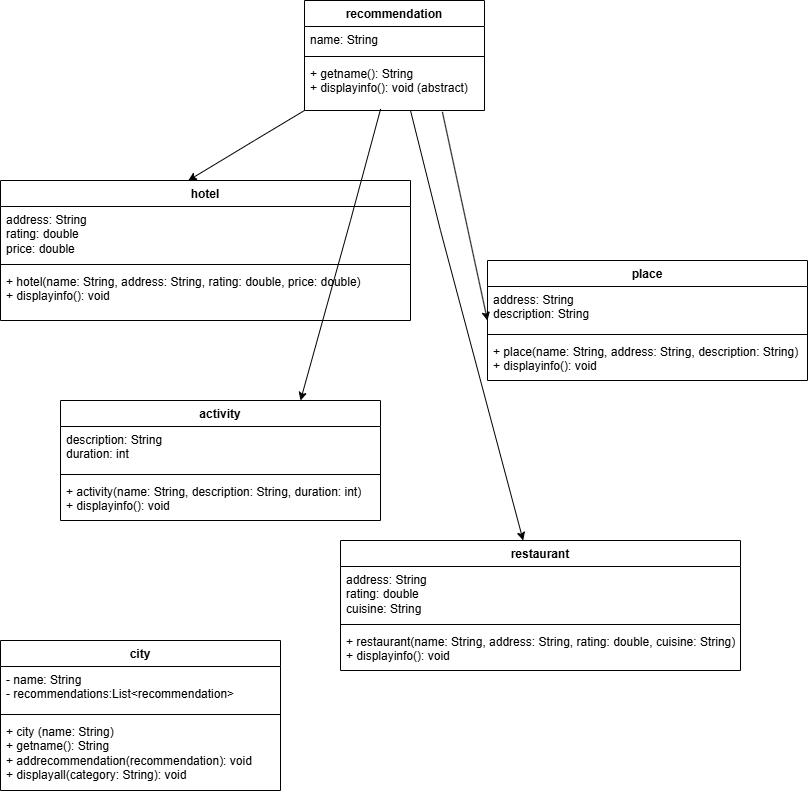

The diagram above was exported from draw.io. Its source (the exported page's mxGraphModel, read from the mxfile embedded in the PNG):
<mxGraphModel dx="1508" dy="665" grid="1" gridSize="10" guides="1" tooltips="1" connect="1" arrows="1" fold="1" page="1" pageScale="1" pageWidth="827" pageHeight="1169" math="0" shadow="0">
  <root>
    <mxCell id="0" />
    <mxCell id="1" parent="0" />
    <mxCell id="4kigw8E5YQpCYJdhr_h8-1" value="city" style="swimlane;fontStyle=1;align=center;verticalAlign=top;childLayout=stackLayout;horizontal=1;startSize=26;horizontalStack=0;resizeParent=1;resizeParentMax=0;resizeLast=0;collapsible=1;marginBottom=0;whiteSpace=wrap;html=1;" parent="1" vertex="1">
      <mxGeometry x="20" y="750" width="280" height="150" as="geometry" />
    </mxCell>
    <mxCell id="4kigw8E5YQpCYJdhr_h8-2" value="- name: &lt;span class=&quot;hljs-type&quot;&gt;String&lt;/span&gt;&lt;div&gt;&lt;span class=&quot;hljs-type&quot;&gt;- recommendations:List&amp;lt;recommendation&amp;gt;&lt;/span&gt;&lt;/div&gt;" style="text;strokeColor=none;fillColor=none;align=left;verticalAlign=top;spacingLeft=4;spacingRight=4;overflow=hidden;rotatable=0;points=[[0,0.5],[1,0.5]];portConstraint=eastwest;whiteSpace=wrap;html=1;" parent="4kigw8E5YQpCYJdhr_h8-1" vertex="1">
      <mxGeometry y="26" width="280" height="44" as="geometry" />
    </mxCell>
    <mxCell id="4kigw8E5YQpCYJdhr_h8-3" value="" style="line;strokeWidth=1;fillColor=none;align=left;verticalAlign=middle;spacingTop=-1;spacingLeft=3;spacingRight=3;rotatable=0;labelPosition=right;points=[];portConstraint=eastwest;strokeColor=inherit;" parent="4kigw8E5YQpCYJdhr_h8-1" vertex="1">
      <mxGeometry y="70" width="280" height="8" as="geometry" />
    </mxCell>
    <mxCell id="4kigw8E5YQpCYJdhr_h8-4" value="+ city (name: &lt;span class=&quot;hljs-type&quot;&gt;String&lt;/span&gt;)&lt;div&gt;+ &lt;span class=&quot;hljs-built_in&quot;&gt;getname&lt;/span&gt;(): &lt;span class=&quot;hljs-type&quot;&gt;String&lt;/span&gt;&lt;/div&gt;&lt;div&gt;&lt;span class=&quot;hljs-type&quot;&gt;+ &lt;span class=&quot;hljs-built_in&quot;&gt;addrecommendation&lt;/span&gt;(recommendation): &lt;span class=&quot;hljs-type&quot;&gt;void&lt;/span&gt;&lt;/span&gt;&lt;/div&gt;&lt;div&gt;&lt;span class=&quot;hljs-type&quot;&gt;&lt;span class=&quot;hljs-type&quot;&gt;+ &lt;span class=&quot;hljs-built_in&quot;&gt;displayall&lt;/span&gt;(category: &lt;span class=&quot;hljs-type&quot;&gt;String&lt;/span&gt;): &lt;span class=&quot;hljs-type&quot;&gt;void&lt;/span&gt;&lt;/span&gt;&lt;/span&gt;&lt;/div&gt;&lt;div&gt;&lt;span class=&quot;hljs-type&quot;&gt;&lt;span class=&quot;hljs-type&quot;&gt;&lt;br&gt;&lt;/span&gt;&lt;/span&gt;&lt;/div&gt;" style="text;strokeColor=none;fillColor=none;align=left;verticalAlign=top;spacingLeft=4;spacingRight=4;overflow=hidden;rotatable=0;points=[[0,0.5],[1,0.5]];portConstraint=eastwest;whiteSpace=wrap;html=1;" parent="4kigw8E5YQpCYJdhr_h8-1" vertex="1">
      <mxGeometry y="78" width="280" height="72" as="geometry" />
    </mxCell>
    <mxCell id="4kigw8E5YQpCYJdhr_h8-5" value="hotel" style="swimlane;fontStyle=1;align=center;verticalAlign=top;childLayout=stackLayout;horizontal=1;startSize=26;horizontalStack=0;resizeParent=1;resizeParentMax=0;resizeLast=0;collapsible=1;marginBottom=0;whiteSpace=wrap;html=1;" parent="1" vertex="1">
      <mxGeometry x="20" y="290" width="410" height="140" as="geometry">
        <mxRectangle x="125" y="290" width="70" height="30" as="alternateBounds" />
      </mxGeometry>
    </mxCell>
    <mxCell id="4kigw8E5YQpCYJdhr_h8-6" value="&lt;span class=&quot;hljs-symbol&quot;&gt;address:&lt;/span&gt; &lt;span class=&quot;hljs-type&quot;&gt;String&lt;/span&gt;&lt;div&gt;&lt;span class=&quot;hljs-symbol&quot;&gt;rating:&lt;/span&gt; &lt;span class=&quot;hljs-type&quot;&gt;double&lt;/span&gt;&lt;/div&gt;&lt;div&gt;&lt;span class=&quot;hljs-symbol&quot;&gt;price:&lt;/span&gt; &lt;span class=&quot;hljs-type&quot;&gt;double&lt;/span&gt;&lt;/div&gt;" style="text;strokeColor=none;fillColor=none;align=left;verticalAlign=top;spacingLeft=4;spacingRight=4;overflow=hidden;rotatable=0;points=[[0,0.5],[1,0.5]];portConstraint=eastwest;whiteSpace=wrap;html=1;" parent="4kigw8E5YQpCYJdhr_h8-5" vertex="1">
      <mxGeometry y="26" width="410" height="54" as="geometry" />
    </mxCell>
    <mxCell id="4kigw8E5YQpCYJdhr_h8-7" value="" style="line;strokeWidth=1;fillColor=none;align=left;verticalAlign=middle;spacingTop=-1;spacingLeft=3;spacingRight=3;rotatable=0;labelPosition=right;points=[];portConstraint=eastwest;strokeColor=inherit;" parent="4kigw8E5YQpCYJdhr_h8-5" vertex="1">
      <mxGeometry y="80" width="410" height="8" as="geometry" />
    </mxCell>
    <mxCell id="4kigw8E5YQpCYJdhr_h8-8" value="+ hotel(name: &lt;span class=&quot;hljs-type&quot;&gt;String&lt;/span&gt;, address: &lt;span class=&quot;hljs-type&quot;&gt;String&lt;/span&gt;, rating: &lt;span class=&quot;hljs-type&quot;&gt;double&lt;/span&gt;, price: &lt;span class=&quot;hljs-type&quot;&gt;double&lt;/span&gt;)&lt;br/&gt;+ displayinfo(): void" style="text;strokeColor=none;fillColor=none;align=left;verticalAlign=top;spacingLeft=4;spacingRight=4;overflow=hidden;rotatable=0;points=[[0,0.5],[1,0.5]];portConstraint=eastwest;whiteSpace=wrap;html=1;" parent="4kigw8E5YQpCYJdhr_h8-5" vertex="1">
      <mxGeometry y="88" width="410" height="52" as="geometry" />
    </mxCell>
    <mxCell id="4kigw8E5YQpCYJdhr_h8-9" value="recommendation" style="swimlane;fontStyle=1;align=center;verticalAlign=top;childLayout=stackLayout;horizontal=1;startSize=26;horizontalStack=0;resizeParent=1;resizeParentMax=0;resizeLast=0;collapsible=1;marginBottom=0;whiteSpace=wrap;html=1;" parent="1" vertex="1">
      <mxGeometry x="324" y="110" width="180" height="110" as="geometry" />
    </mxCell>
    <mxCell id="4kigw8E5YQpCYJdhr_h8-10" value="name: String" style="text;strokeColor=none;fillColor=none;align=left;verticalAlign=top;spacingLeft=4;spacingRight=4;overflow=hidden;rotatable=0;points=[[0,0.5],[1,0.5]];portConstraint=eastwest;whiteSpace=wrap;html=1;" parent="4kigw8E5YQpCYJdhr_h8-9" vertex="1">
      <mxGeometry y="26" width="180" height="26" as="geometry" />
    </mxCell>
    <mxCell id="4kigw8E5YQpCYJdhr_h8-11" value="" style="line;strokeWidth=1;fillColor=none;align=left;verticalAlign=middle;spacingTop=-1;spacingLeft=3;spacingRight=3;rotatable=0;labelPosition=right;points=[];portConstraint=eastwest;strokeColor=inherit;" parent="4kigw8E5YQpCYJdhr_h8-9" vertex="1">
      <mxGeometry y="52" width="180" height="8" as="geometry" />
    </mxCell>
    <mxCell id="4kigw8E5YQpCYJdhr_h8-12" value="&lt;span class=&quot;hljs-bullet&quot;&gt;+&lt;/span&gt; getname(): String&lt;br/&gt;&lt;span class=&quot;hljs-bullet&quot;&gt;+&lt;/span&gt; displayinfo(): void (abstract)" style="text;strokeColor=none;fillColor=none;align=left;verticalAlign=top;spacingLeft=4;spacingRight=4;overflow=hidden;rotatable=0;points=[[0,0.5],[1,0.5]];portConstraint=eastwest;whiteSpace=wrap;html=1;" parent="4kigw8E5YQpCYJdhr_h8-9" vertex="1">
      <mxGeometry y="60" width="180" height="50" as="geometry" />
    </mxCell>
    <mxCell id="4kigw8E5YQpCYJdhr_h8-13" value="restaurant" style="swimlane;fontStyle=1;align=center;verticalAlign=top;childLayout=stackLayout;horizontal=1;startSize=26;horizontalStack=0;resizeParent=1;resizeParentMax=0;resizeLast=0;collapsible=1;marginBottom=0;whiteSpace=wrap;html=1;" parent="1" vertex="1">
      <mxGeometry x="360" y="650" width="400" height="130" as="geometry">
        <mxRectangle x="460" y="480" width="90" height="30" as="alternateBounds" />
      </mxGeometry>
    </mxCell>
    <mxCell id="4kigw8E5YQpCYJdhr_h8-14" value="&lt;span class=&quot;hljs-symbol&quot;&gt;address:&lt;/span&gt; &lt;span class=&quot;hljs-type&quot;&gt;String&lt;/span&gt;&lt;div&gt;&lt;span class=&quot;hljs-symbol&quot;&gt;rating:&lt;/span&gt; &lt;span class=&quot;hljs-type&quot;&gt;double&lt;/span&gt;&lt;/div&gt;&lt;div&gt;&lt;span class=&quot;hljs-symbol&quot;&gt;cuisine:&lt;/span&gt; &lt;span class=&quot;hljs-type&quot;&gt;String&lt;/span&gt;&lt;/div&gt;" style="text;strokeColor=none;fillColor=none;align=left;verticalAlign=top;spacingLeft=4;spacingRight=4;overflow=hidden;rotatable=0;points=[[0,0.5],[1,0.5]];portConstraint=eastwest;whiteSpace=wrap;html=1;" parent="4kigw8E5YQpCYJdhr_h8-13" vertex="1">
      <mxGeometry y="26" width="400" height="54" as="geometry" />
    </mxCell>
    <mxCell id="4kigw8E5YQpCYJdhr_h8-15" value="" style="line;strokeWidth=1;fillColor=none;align=left;verticalAlign=middle;spacingTop=-1;spacingLeft=3;spacingRight=3;rotatable=0;labelPosition=right;points=[];portConstraint=eastwest;strokeColor=inherit;" parent="4kigw8E5YQpCYJdhr_h8-13" vertex="1">
      <mxGeometry y="80" width="400" height="8" as="geometry" />
    </mxCell>
    <mxCell id="4kigw8E5YQpCYJdhr_h8-16" value="+ restaurant(name: &lt;span class=&quot;hljs-type&quot;&gt;String&lt;/span&gt;, address: &lt;span class=&quot;hljs-type&quot;&gt;String&lt;/span&gt;, rating: &lt;span class=&quot;hljs-type&quot;&gt;double&lt;/span&gt;, cuisine: &lt;span class=&quot;hljs-type&quot;&gt;String&lt;/span&gt;)&lt;br/&gt;+ displayinfo(): void" style="text;strokeColor=none;fillColor=none;align=left;verticalAlign=top;spacingLeft=4;spacingRight=4;overflow=hidden;rotatable=0;points=[[0,0.5],[1,0.5]];portConstraint=eastwest;whiteSpace=wrap;html=1;" parent="4kigw8E5YQpCYJdhr_h8-13" vertex="1">
      <mxGeometry y="88" width="400" height="42" as="geometry" />
    </mxCell>
    <mxCell id="4kigw8E5YQpCYJdhr_h8-17" value="place" style="swimlane;fontStyle=1;align=center;verticalAlign=top;childLayout=stackLayout;horizontal=1;startSize=26;horizontalStack=0;resizeParent=1;resizeParentMax=0;resizeLast=0;collapsible=1;marginBottom=0;whiteSpace=wrap;html=1;" parent="1" vertex="1">
      <mxGeometry x="507" y="370" width="320" height="120" as="geometry">
        <mxRectangle x="640" y="290" width="70" height="30" as="alternateBounds" />
      </mxGeometry>
    </mxCell>
    <mxCell id="4kigw8E5YQpCYJdhr_h8-18" value="&lt;span class=&quot;hljs-symbol&quot;&gt;address:&lt;/span&gt; &lt;span class=&quot;hljs-type&quot;&gt;String&lt;/span&gt;&lt;div&gt;&lt;span class=&quot;hljs-symbol&quot;&gt;description:&lt;/span&gt; &lt;span class=&quot;hljs-type&quot;&gt;String&lt;/span&gt;&lt;/div&gt;" style="text;strokeColor=none;fillColor=none;align=left;verticalAlign=top;spacingLeft=4;spacingRight=4;overflow=hidden;rotatable=0;points=[[0,0.5],[1,0.5]];portConstraint=eastwest;whiteSpace=wrap;html=1;" parent="4kigw8E5YQpCYJdhr_h8-17" vertex="1">
      <mxGeometry y="26" width="320" height="44" as="geometry" />
    </mxCell>
    <mxCell id="4kigw8E5YQpCYJdhr_h8-19" value="" style="line;strokeWidth=1;fillColor=none;align=left;verticalAlign=middle;spacingTop=-1;spacingLeft=3;spacingRight=3;rotatable=0;labelPosition=right;points=[];portConstraint=eastwest;strokeColor=inherit;" parent="4kigw8E5YQpCYJdhr_h8-17" vertex="1">
      <mxGeometry y="70" width="320" height="8" as="geometry" />
    </mxCell>
    <mxCell id="4kigw8E5YQpCYJdhr_h8-20" value="+ place(name: &lt;span class=&quot;hljs-type&quot;&gt;String&lt;/span&gt;, address: &lt;span class=&quot;hljs-type&quot;&gt;String&lt;/span&gt;, description: &lt;span class=&quot;hljs-type&quot;&gt;String&lt;/span&gt;)&lt;br/&gt;+ displayinfo(): void" style="text;strokeColor=none;fillColor=none;align=left;verticalAlign=top;spacingLeft=4;spacingRight=4;overflow=hidden;rotatable=0;points=[[0,0.5],[1,0.5]];portConstraint=eastwest;whiteSpace=wrap;html=1;" parent="4kigw8E5YQpCYJdhr_h8-17" vertex="1">
      <mxGeometry y="78" width="320" height="42" as="geometry" />
    </mxCell>
    <mxCell id="4kigw8E5YQpCYJdhr_h8-21" value="activity" style="swimlane;fontStyle=1;align=center;verticalAlign=top;childLayout=stackLayout;horizontal=1;startSize=26;horizontalStack=0;resizeParent=1;resizeParentMax=0;resizeLast=0;collapsible=1;marginBottom=0;whiteSpace=wrap;html=1;" parent="1" vertex="1">
      <mxGeometry x="80" y="510" width="320" height="120" as="geometry">
        <mxRectangle x="270" y="480" width="80" height="30" as="alternateBounds" />
      </mxGeometry>
    </mxCell>
    <mxCell id="4kigw8E5YQpCYJdhr_h8-22" value="description: &lt;span class=&quot;hljs-type&quot;&gt;String&lt;/span&gt;&lt;br/&gt;duration: &lt;span class=&quot;hljs-type&quot;&gt;int&lt;/span&gt;" style="text;strokeColor=none;fillColor=none;align=left;verticalAlign=top;spacingLeft=4;spacingRight=4;overflow=hidden;rotatable=0;points=[[0,0.5],[1,0.5]];portConstraint=eastwest;whiteSpace=wrap;html=1;" parent="4kigw8E5YQpCYJdhr_h8-21" vertex="1">
      <mxGeometry y="26" width="320" height="44" as="geometry" />
    </mxCell>
    <mxCell id="4kigw8E5YQpCYJdhr_h8-23" value="" style="line;strokeWidth=1;fillColor=none;align=left;verticalAlign=middle;spacingTop=-1;spacingLeft=3;spacingRight=3;rotatable=0;labelPosition=right;points=[];portConstraint=eastwest;strokeColor=inherit;" parent="4kigw8E5YQpCYJdhr_h8-21" vertex="1">
      <mxGeometry y="70" width="320" height="8" as="geometry" />
    </mxCell>
    <mxCell id="4kigw8E5YQpCYJdhr_h8-24" value="+ &lt;span class=&quot;hljs-built_in&quot;&gt;activity&lt;/span&gt;(name: &lt;span class=&quot;hljs-type&quot;&gt;String&lt;/span&gt;, description: &lt;span class=&quot;hljs-type&quot;&gt;String&lt;/span&gt;, duration: &lt;span class=&quot;hljs-type&quot;&gt;int&lt;/span&gt;)&lt;br/&gt;+ &lt;span class=&quot;hljs-built_in&quot;&gt;displayinfo&lt;/span&gt;(): &lt;span class=&quot;hljs-type&quot;&gt;void&lt;/span&gt;" style="text;strokeColor=none;fillColor=none;align=left;verticalAlign=top;spacingLeft=4;spacingRight=4;overflow=hidden;rotatable=0;points=[[0,0.5],[1,0.5]];portConstraint=eastwest;whiteSpace=wrap;html=1;" parent="4kigw8E5YQpCYJdhr_h8-21" vertex="1">
      <mxGeometry y="78" width="320" height="42" as="geometry" />
    </mxCell>
    <mxCell id="4kigw8E5YQpCYJdhr_h8-25" value="" style="endArrow=classic;html=1;rounded=0;entryX=0.458;entryY=0;entryDx=0;entryDy=0;entryPerimeter=0;" parent="1" target="4kigw8E5YQpCYJdhr_h8-5" edge="1">
      <mxGeometry width="50" height="50" relative="1" as="geometry">
        <mxPoint x="324" y="220" as="sourcePoint" />
        <mxPoint x="224" y="280" as="targetPoint" />
        <Array as="points">
          <mxPoint x="274" y="250" />
        </Array>
      </mxGeometry>
    </mxCell>
    <mxCell id="4kigw8E5YQpCYJdhr_h8-26" value="" style="endArrow=classic;html=1;rounded=0;entryX=0;entryY=0.5;entryDx=0;entryDy=0;exitX=0.766;exitY=1.027;exitDx=0;exitDy=0;exitPerimeter=0;" parent="1" target="4kigw8E5YQpCYJdhr_h8-17" edge="1" source="4kigw8E5YQpCYJdhr_h8-12">
      <mxGeometry width="50" height="50" relative="1" as="geometry">
        <mxPoint x="504" y="220" as="sourcePoint" />
        <mxPoint x="585" y="300" as="targetPoint" />
        <Array as="points" />
      </mxGeometry>
    </mxCell>
    <mxCell id="4kigw8E5YQpCYJdhr_h8-27" value="" style="endArrow=classic;html=1;rounded=0;exitX=0.423;exitY=0.968;exitDx=0;exitDy=0;exitPerimeter=0;entryX=0.75;entryY=0;entryDx=0;entryDy=0;" parent="1" source="4kigw8E5YQpCYJdhr_h8-12" target="4kigw8E5YQpCYJdhr_h8-21" edge="1">
      <mxGeometry width="50" height="50" relative="1" as="geometry">
        <mxPoint x="420" y="240" as="sourcePoint" />
        <mxPoint x="330" y="470" as="targetPoint" />
        <Array as="points">
          <mxPoint x="370" y="330" />
        </Array>
      </mxGeometry>
    </mxCell>
    <mxCell id="4kigw8E5YQpCYJdhr_h8-28" value="" style="endArrow=classic;html=1;rounded=0;exitX=0.423;exitY=0.968;exitDx=0;exitDy=0;exitPerimeter=0;" parent="1" target="4kigw8E5YQpCYJdhr_h8-13" edge="1">
      <mxGeometry width="50" height="50" relative="1" as="geometry">
        <mxPoint x="430" y="220" as="sourcePoint" />
        <mxPoint x="525" y="472" as="targetPoint" />
        <Array as="points">
          <mxPoint x="460" y="340" />
        </Array>
      </mxGeometry>
    </mxCell>
  </root>
</mxGraphModel>